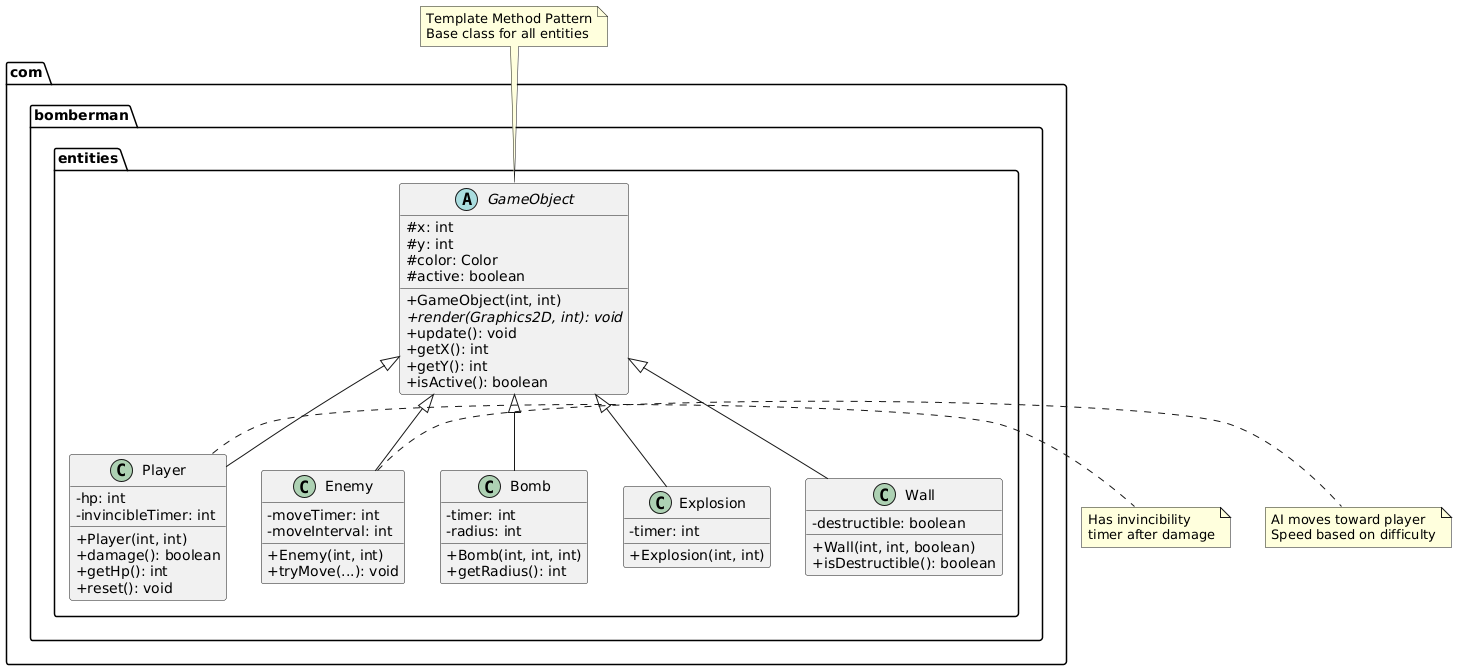

The diagram above was rendered by PlantUML. Its source (embedded in the PNG):
@startuml
skinparam classAttributeIconSize 0
skinparam backgroundColor transparent

package "com.bomberman.entities" {
    
    abstract class GameObject {
        # x: int
        # y: int
        # color: Color
        # active: boolean
        __
        + GameObject(int, int)
        + {abstract} render(Graphics2D, int): void
        + update(): void
        + getX(): int
        + getY(): int
        + isActive(): boolean
    }
    
    class Player {
        - hp: int
        - invincibleTimer: int
        __
        + Player(int, int)
        + damage(): boolean
        + getHp(): int
        + reset(): void
    }
    
    class Enemy {
        - moveTimer: int
        - moveInterval: int
        __
        + Enemy(int, int)
        + tryMove(...): void
    }
    
    class Bomb {
        - timer: int
        - radius: int
        __
        + Bomb(int, int, int)
        + getRadius(): int
    }
    
    class Explosion {
        - timer: int
        __
        + Explosion(int, int)
    }
    
    class Wall {
        - destructible: boolean
        __
        + Wall(int, int, boolean)
        + isDestructible(): boolean
    }
}

' Inheritance relationships
GameObject <|-- Player
GameObject <|-- Enemy
GameObject <|-- Bomb
GameObject <|-- Explosion
GameObject <|-- Wall

note top of GameObject
  Template Method Pattern
  Base class for all entities
end note

note right of Player
  Has invincibility
  timer after damage
end note

note right of Enemy
  AI moves toward player
  Speed based on difficulty
end note
@enduml